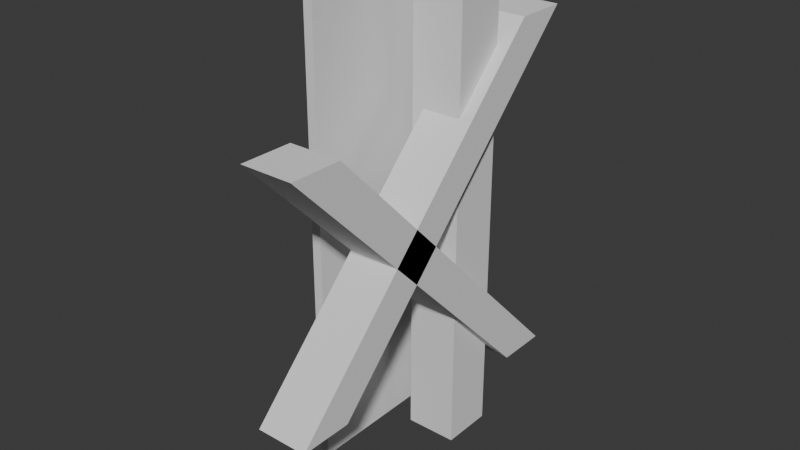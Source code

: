 # Source: runy.blend  (saved by Blender 4.4.30; exported with 4.5.12 LTS)
import bpy
from mathutils import Matrix  # noqa: F401  (used for matrix-valued properties, if any)

bpy.ops.wm.read_factory_settings(use_empty=True)
scene = bpy.context.scene
scene.name = 'Scene'

# ---- collections
col_collection = bpy.data.collections.new('Collection'); scene.collection.children.link(col_collection)

# ---- world
world_world = bpy.data.worlds.new('World'); scene.world = world_world
world_world.use_nodes = True; world_world.node_tree.nodes.clear()
_N = world_world.node_tree.nodes; _L = world_world.node_tree.links
n0 = _N.new('ShaderNodeOutputWorld'); n0.name = 'World Output'; n0.location = (300, 300)
n1 = _N.new('ShaderNodeBackground'); n1.name = 'Background'; n1.location = (10, 300)
n1.inputs[0].default_value = (0.05088, 0.05088, 0.05088, 1.0)
_L.new(n1.outputs[0], n0.inputs[0])
n0.is_active_output = True
world_world.color = (0.05088, 0.05088, 0.05088)
world_world.sun_shadow_jitter_overblur = 0.0

# ---- meshes
me_cube_001 = bpy.data.meshes.new('Cube.001')
me_cube_001.from_pydata([(-1.0, -1.0, -1.0), (-1.0, -1.0, 1.0), (-1.0, 1.0, -1.0), (-1.0, 1.0, 1.0), (1.0, -1.0, -1.0), (1.0, -1.0, 1.0), (1.0, 1.0, -1.0), (1.0, 1.0, 1.0), (-1.0, 1.0, 1.0)], [(3, 8)], [(0, 1, 3, 2), (2, 3, 7, 6), (6, 7, 5, 4), (4, 5, 1, 0), (2, 6, 4, 0), (7, 3, 1, 5)])
_uv = me_cube_001.uv_layers.new(name='UVMap')
_uv.uv.foreach_set('vector', [0.375, 0.0, 0.625, 0.0, 0.625, 0.25, 0.375, 0.25, 0.375, 0.25, 0.625, 0.25, 0.625, 0.5, 0.375, 0.5, 0.375, 0.5, 0.625, 0.5, 0.625, 0.75, 0.375, 0.75, 0.375, 0.75, 0.625, 0.75, 0.625, 1.0, 0.375, 1.0, 0.125, 0.5, 0.375, 0.5, 0.375, 0.75, 0.125, 0.75, 0.625, 0.5, 0.875, 0.5, 0.875, 0.75, 0.625, 0.75])
me_cube_001.update()
me_cube_002 = bpy.data.meshes.new('Cube.002')
me_cube_002.from_pydata([(-1.0, -1.0, -1.0), (-1.0, -1.0, 1.0), (-1.0, 1.0, -1.0), (-1.0, 1.0, 1.0), (1.0, -1.0, -1.0), (1.0, -1.0, 1.0), (1.0, 1.0, -1.0), (1.0, 1.0, 1.0)], [], [(0, 1, 3, 2), (2, 3, 7, 6), (6, 7, 5, 4), (4, 5, 1, 0), (2, 6, 4, 0), (7, 3, 1, 5)])
_uv = me_cube_002.uv_layers.new(name='UVMap')
_uv.uv.foreach_set('vector', [0.375, 0.0, 0.625, 0.0, 0.625, 0.25, 0.375, 0.25, 0.375, 0.25, 0.625, 0.25, 0.625, 0.5, 0.375, 0.5, 0.375, 0.5, 0.625, 0.5, 0.625, 0.75, 0.375, 0.75, 0.375, 0.75, 0.625, 0.75, 0.625, 1.0, 0.375, 1.0, 0.125, 0.5, 0.375, 0.5, 0.375, 0.75, 0.125, 0.75, 0.625, 0.5, 0.875, 0.5, 0.875, 0.75, 0.625, 0.75])
me_cube_002.update()
me_cube_003 = bpy.data.meshes.new('Cube.003')
me_cube_003.from_pydata([(-1.0, -1.0, -1.0), (-1.0, 10.12, 1.458), (-1.0, 1.0, -1.0), (-1.0, 12.12, 1.458), (1.0, -1.0, -1.0), (1.0, 10.12, 1.458), (1.0, 1.0, -1.0), (1.0, 12.12, 1.458), (-1.0, -1.0, 1.0), (-1.0, 10.12, -1.458), (-1.0, 1.0, 1.0), (-1.0, 12.12, -1.458), (1.0, -1.0, 1.0), (1.0, 10.12, -1.458), (1.0, 1.0, 1.0), (1.0, 12.12, -1.458)], [], [(0, 1, 3, 2), (2, 3, 7, 6), (6, 7, 5, 4), (4, 5, 1, 0), (2, 6, 4, 0), (7, 3, 1, 5), (8, 10, 11, 9), (10, 14, 15, 11), (14, 12, 13, 15), (12, 8, 9, 13), (10, 8, 12, 14), (15, 13, 9, 11)])
_uv = me_cube_003.uv_layers.new(name='UVMap')
_uv.uv.foreach_set('vector', [0.375, 0.0, 0.625, 0.0, 0.625, 0.25, 0.375, 0.25, 0.375, 0.25, 0.625, 0.25, 0.625, 0.5, 0.375, 0.5, 0.375, 0.5, 0.625, 0.5, 0.625, 0.75, 0.375, 0.75, 0.375, 0.75, 0.625, 0.75, 0.625, 1.0, 0.375, 1.0, 0.125, 0.5, 0.375, 0.5, 0.375, 0.75, 0.125, 0.75, 0.625, 0.5, 0.875, 0.5, 0.875, 0.75, 0.625, 0.75, 0.375, 0.0, 0.375, 0.25, 0.625, 0.25, 0.625, 0.0, 0.375, 0.25, 0.375, 0.5, 0.625, 0.5, 0.625, 0.25, 0.375, 0.5, 0.375, 0.75, 0.625, 0.75, 0.625, 0.5, 0.375, 0.75, 0.375, 1.0, 0.625, 1.0, 0.625, 0.75, 0.125, 0.5, 0.125, 0.75, 0.375, 0.75, 0.375, 0.5, 0.625, 0.5, 0.625, 0.75, 0.875, 0.75, 0.875, 0.5])
me_cube_003.update()

# ---- objects
ob_scale = bpy.data.objects.new('scale', me_cube_001)
ob_1 = bpy.data.objects.new('1', me_cube_002)
ob_cube = bpy.data.objects.new('Cube', me_cube_003)

# ---- transforms, parenting, visibility, modifiers, constraints
ob_scale.location = (0.0, 0.0, 0.0)
ob_scale.scale = (0.03935, 1.0, 2.0)
ob_1.location = (0.473, 0.0, 0.0)
ob_1.scale = (0.2151, 0.2151, 2.0)
ob_cube.location = (0.5747, -1.781, 0.0)
ob_cube.scale = (0.2151, 0.2151, 1.0)

# ---- collection membership
col_collection.objects.link(ob_scale)
col_collection.objects.link(ob_1)
col_collection.objects.link(ob_cube)

# ---- scene / render settings (as saved in the file)
scene.frame_start = 1; scene.frame_end = 250; scene.frame_set(1)
scene.render.engine = 'BLENDER_EEVEE_NEXT'
bpy.context.view_layer.update()

# ---- added for rendering (the .blend has no active camera and no usable light): camera, sun
cam_auto = bpy.data.cameras.new('AutoCamera')
cam_auto.lens = 50.0
cam_auto.sensor_width = 36.0
cam_auto.clip_end = 1000.0
ob_auto_camera = bpy.data.objects.new('AutoCamera', cam_auto)
scene.collection.objects.link(ob_auto_camera)
ob_auto_camera.location = (5.06243, -6.12279, 3.74978)
ob_auto_camera.rotation_euler = (1.09748, -7.21219e-08, 0.694738)
scene.camera = ob_auto_camera
light_auto_sun = bpy.data.lights.new('AutoSun', 'SUN')
light_auto_sun.energy = 3.0
light_auto_sun.angle = 0.0523599
ob_auto_sun = bpy.data.objects.new('AutoSun', light_auto_sun)
scene.collection.objects.link(ob_auto_sun)
ob_auto_sun.rotation_euler = (0.872665, 0.174533, 0.523599)
bpy.context.view_layer.update()
